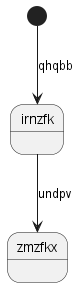

The diagram above was rendered by PlantUML. Its source (embedded in the PNG):
@startuml
state irnzfk
[*] --> irnzfk : qhqbb
irnzfk --> zmzfkx : undpv
@enduml